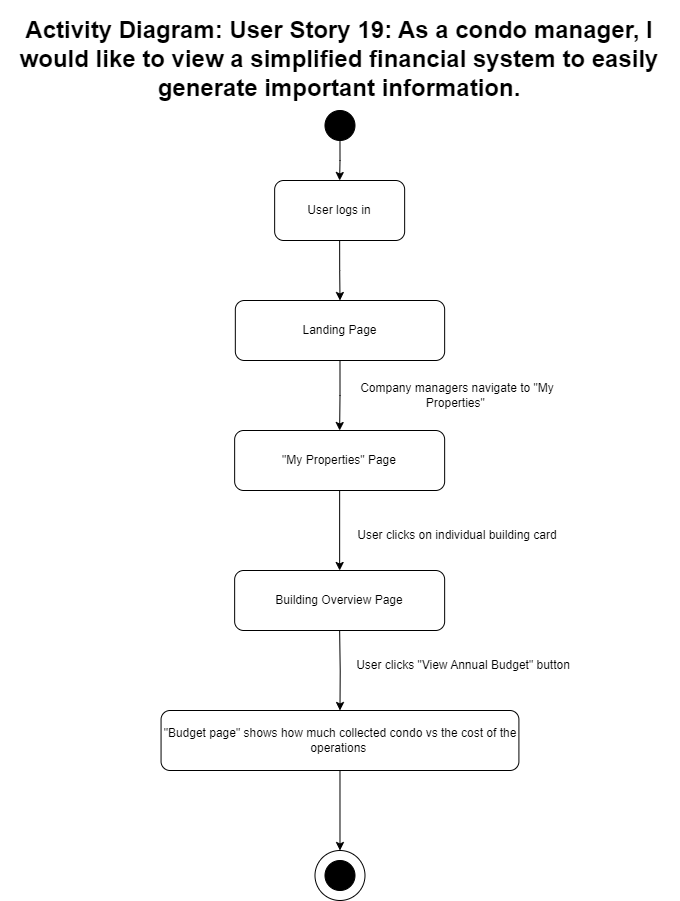

The diagram above was exported from draw.io. Its source (the exported page's mxGraphModel, read from the mxfile embedded in the PNG):
<mxGraphModel dx="1290" dy="1662" grid="1" gridSize="10" guides="1" tooltips="1" connect="1" arrows="1" fold="1" page="1" pageScale="1" pageWidth="850" pageHeight="1100" math="0" shadow="0">
  <root>
    <mxCell id="0" />
    <mxCell id="1" parent="0" />
    <mxCell id="wZt4YZOK7Kt9_1dFLTEI-1" value="&lt;h1&gt;Activity Diagram: User Story 19:&amp;nbsp;As a condo manager, I would like to view a simplified financial system to easily generate important information.&lt;/h1&gt;" style="text;html=1;spacing=5;spacingTop=-20;whiteSpace=wrap;overflow=hidden;rounded=0;align=center;" parent="1" vertex="1">
      <mxGeometry x="87.15000000000002" y="-70" width="680" height="120" as="geometry" />
    </mxCell>
    <mxCell id="wZt4YZOK7Kt9_1dFLTEI-2" style="edgeStyle=orthogonalEdgeStyle;rounded=0;orthogonalLoop=1;jettySize=auto;html=1;exitX=0.5;exitY=1;exitDx=0;exitDy=0;entryX=0.5;entryY=0;entryDx=0;entryDy=0;" parent="1" source="wZt4YZOK7Kt9_1dFLTEI-3" target="ewDovq70gwJCw-TBPr5R-1" edge="1">
      <mxGeometry relative="1" as="geometry">
        <mxPoint x="425.01" y="120" as="targetPoint" />
      </mxGeometry>
    </mxCell>
    <mxCell id="wZt4YZOK7Kt9_1dFLTEI-3" value="" style="ellipse;whiteSpace=wrap;html=1;aspect=fixed;fillColor=#000000;" parent="1" vertex="1">
      <mxGeometry x="412.48" y="30" width="30" height="30" as="geometry" />
    </mxCell>
    <mxCell id="wZt4YZOK7Kt9_1dFLTEI-4" style="edgeStyle=orthogonalEdgeStyle;rounded=0;orthogonalLoop=1;jettySize=auto;html=1;exitX=0.5;exitY=1;exitDx=0;exitDy=0;entryX=0.5;entryY=0;entryDx=0;entryDy=0;" parent="1" edge="1">
      <mxGeometry relative="1" as="geometry">
        <mxPoint x="427.1500000000001" y="410" as="sourcePoint" />
        <mxPoint x="427.1500000000001" y="490" as="targetPoint" />
      </mxGeometry>
    </mxCell>
    <mxCell id="wZt4YZOK7Kt9_1dFLTEI-6" style="edgeStyle=orthogonalEdgeStyle;rounded=0;orthogonalLoop=1;jettySize=auto;html=1;exitX=0.5;exitY=1;exitDx=0;exitDy=0;entryX=0.5;entryY=0;entryDx=0;entryDy=0;" parent="1" target="wZt4YZOK7Kt9_1dFLTEI-15" edge="1">
      <mxGeometry relative="1" as="geometry">
        <mxPoint x="427.1500000000001" y="550" as="sourcePoint" />
      </mxGeometry>
    </mxCell>
    <mxCell id="wZt4YZOK7Kt9_1dFLTEI-8" value="" style="ellipse;whiteSpace=wrap;html=1;aspect=fixed;fillColor=default;fillStyle=dashed;" parent="1" vertex="1">
      <mxGeometry x="402.49" y="770" width="50" height="50" as="geometry" />
    </mxCell>
    <mxCell id="wZt4YZOK7Kt9_1dFLTEI-9" value="" style="ellipse;whiteSpace=wrap;html=1;aspect=fixed;fillColor=#000000;" parent="1" vertex="1">
      <mxGeometry x="412.49" y="780" width="30" height="30" as="geometry" />
    </mxCell>
    <mxCell id="wZt4YZOK7Kt9_1dFLTEI-10" style="edgeStyle=orthogonalEdgeStyle;rounded=0;orthogonalLoop=1;jettySize=auto;html=1;exitX=0.5;exitY=1;exitDx=0;exitDy=0;entryX=0.5;entryY=0;entryDx=0;entryDy=0;" parent="1" source="wZt4YZOK7Kt9_1dFLTEI-11" edge="1">
      <mxGeometry relative="1" as="geometry">
        <mxPoint x="427.1500000000001" y="350" as="targetPoint" />
      </mxGeometry>
    </mxCell>
    <mxCell id="wZt4YZOK7Kt9_1dFLTEI-11" value="Landing Page" style="rounded=1;whiteSpace=wrap;html=1;" parent="1" vertex="1">
      <mxGeometry x="322.83" y="220" width="209.32" height="60" as="geometry" />
    </mxCell>
    <mxCell id="wZt4YZOK7Kt9_1dFLTEI-12" value="Company managers navigate to &quot;My Properties&quot;&amp;nbsp;" style="text;html=1;strokeColor=none;fillColor=none;align=center;verticalAlign=middle;whiteSpace=wrap;rounded=0;" parent="1" vertex="1">
      <mxGeometry x="436.34000000000003" y="300" width="218.2" height="30" as="geometry" />
    </mxCell>
    <mxCell id="wZt4YZOK7Kt9_1dFLTEI-14" style="edgeStyle=orthogonalEdgeStyle;rounded=0;orthogonalLoop=1;jettySize=auto;html=1;exitX=0.5;exitY=1;exitDx=0;exitDy=0;entryX=0.5;entryY=0;entryDx=0;entryDy=0;" parent="1" source="wZt4YZOK7Kt9_1dFLTEI-15" target="wZt4YZOK7Kt9_1dFLTEI-8" edge="1">
      <mxGeometry relative="1" as="geometry" />
    </mxCell>
    <mxCell id="wZt4YZOK7Kt9_1dFLTEI-15" value="&quot;Budget page&quot; shows how much collected condo vs the cost of the operations&amp;nbsp;" style="rounded=1;whiteSpace=wrap;html=1;" parent="1" vertex="1">
      <mxGeometry x="248.55999999999997" y="630" width="357.85" height="60" as="geometry" />
    </mxCell>
    <mxCell id="wZt4YZOK7Kt9_1dFLTEI-16" value="User clicks &quot;View Annual Budget&quot; button" style="text;html=1;strokeColor=none;fillColor=none;align=center;verticalAlign=middle;whiteSpace=wrap;rounded=0;" parent="1" vertex="1">
      <mxGeometry x="442.49" y="570" width="218.2" height="30" as="geometry" />
    </mxCell>
    <mxCell id="zYCQO6BQo2q8nxBWEhGW-1" value="&quot;My Properties&quot; Page" style="rounded=1;whiteSpace=wrap;html=1;" parent="1" vertex="1">
      <mxGeometry x="322.15" y="350" width="210" height="60" as="geometry" />
    </mxCell>
    <mxCell id="76TO5RWFKmoJJpRBuJZL-1" value="User clicks on individual building card" style="text;html=1;strokeColor=none;fillColor=none;align=center;verticalAlign=middle;whiteSpace=wrap;rounded=0;" parent="1" vertex="1">
      <mxGeometry x="436.3399999999999" y="440" width="218.2" height="30" as="geometry" />
    </mxCell>
    <mxCell id="DR60x6uPsIjjeQgQppm3-1" value="Building Overview Page" style="rounded=1;whiteSpace=wrap;html=1;" parent="1" vertex="1">
      <mxGeometry x="322.15" y="490" width="210" height="60" as="geometry" />
    </mxCell>
    <mxCell id="ewDovq70gwJCw-TBPr5R-2" style="edgeStyle=orthogonalEdgeStyle;rounded=0;orthogonalLoop=1;jettySize=auto;html=1;exitX=0.5;exitY=1;exitDx=0;exitDy=0;" parent="1" source="ewDovq70gwJCw-TBPr5R-1" target="wZt4YZOK7Kt9_1dFLTEI-11" edge="1">
      <mxGeometry relative="1" as="geometry" />
    </mxCell>
    <mxCell id="ewDovq70gwJCw-TBPr5R-1" value="User logs in" style="rounded=1;whiteSpace=wrap;html=1;" parent="1" vertex="1">
      <mxGeometry x="362.15000000000003" y="100" width="130" height="60" as="geometry" />
    </mxCell>
  </root>
</mxGraphModel>